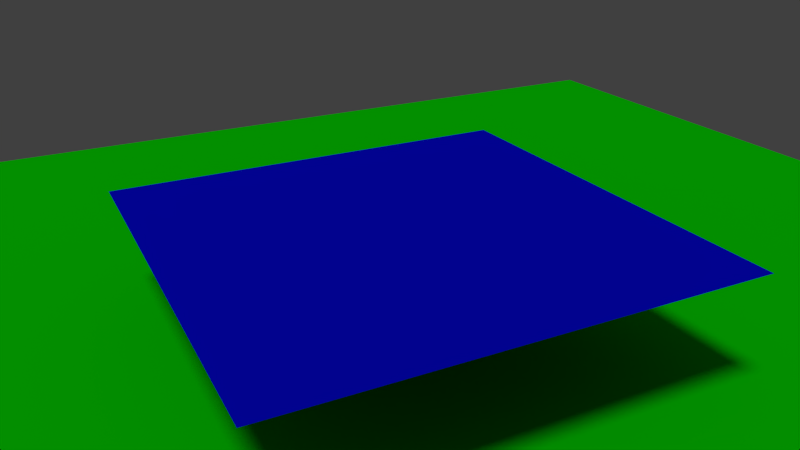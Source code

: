 # Source: example.blend  (saved by Blender 2.72.0; exported with 4.5.12 LTS)
import bpy
from mathutils import Matrix  # noqa: F401  (used for matrix-valued properties, if any)

bpy.ops.wm.read_factory_settings(use_empty=True)
scene = bpy.context.scene
scene.name = 'Scene'

# ---- collections
col_collection_1 = bpy.data.collections.new('Collection 1'); scene.collection.children.link(col_collection_1)

# ---- materials (node trees are filled in below, after node groups)
mat_material_001 = bpy.data.materials.new('Material.001')
mat_material_001.alpha_threshold = 0.0
mat_material_001.use_transparent_shadow = False
mat_material_001.diffuse_color = (0.002291, 0.8, 0.0, 1.0)
mat_material_001.roughness = 0.5
mat_material = bpy.data.materials.new('Material')
mat_material.alpha_threshold = 0.0
mat_material.use_transparent_shadow = False
mat_material.diffuse_color = (0.001335, 0.002593, 0.8, 1.0)
mat_material.roughness = 0.5
mat_material.line_color = (0.0, 0.0, 0.0, 1.0)

# ---- material node trees

# ---- world
world_world = bpy.data.worlds.new('World'); scene.world = world_world
world_world.color = (0.05088, 0.05088, 0.05088)
world_world.use_sun_shadow = False
world_world.sun_shadow_jitter_overblur = 0.0
world_world.cycles.sampling_method = 'MANUAL'
world_world.cycles.sample_map_resolution = 256

# ---- cameras
cam_camera = bpy.data.cameras.new('Camera')
cam_camera.clip_end = 100.0
cam_camera.lens = 35.0
cam_camera.sensor_width = 32.0
cam_camera.sensor_height = 18.0
cam_camera.ortho_scale = 7.314
cam_camera.dof.focus_distance = 0.0
cam_camera.dof.aperture_fstop = 128.0

# ---- lights
light_lamp = bpy.data.lights.new('Lamp', 'SUN')
light_lamp.transmission_factor = 0.0
light_lamp.cutoff_distance = 30.0
light_lamp.angle = 0.1993
light_lamp.energy = 1.0
light_lamp.shadow_buffer_clip_start = 1.001
light_lamp.shadow_soft_size = 0.1
light_lamp.shadow_cascade_max_distance = 1000.0
light_lamp.cycles.use_multiple_importance_sampling = False

# ---- meshes
me_plane_001 = bpy.data.meshes.new('Plane.001')
me_plane_001.from_pydata([(-1.0, -1.0, 0.0), (1.0, -1.0, 0.0), (-1.0, 1.0, 0.0), (1.0, 1.0, 0.0)], [], [(0, 1, 3, 2)])
me_plane_001.materials.append(mat_material_001)
me_plane_001.use_remesh_preserve_volume = False
me_plane_001.use_remesh_preserve_attributes = False
me_plane_001.use_mirror_vertex_groups = False
me_plane_001.update()
me_plane = bpy.data.meshes.new('Plane')
me_plane.from_pydata([(-1.0, -1.0, 0.0), (1.0, -1.0, 0.0), (-1.0, 1.0, 0.0), (1.0, 1.0, 0.0)], [], [(0, 1, 3, 2)])
me_plane.materials.append(mat_material)
me_plane.use_remesh_preserve_volume = False
me_plane.use_remesh_preserve_attributes = False
me_plane.use_mirror_vertex_groups = False
me_plane.update()

# ---- objects
ob_plane_001 = bpy.data.objects.new('Plane.001', me_plane_001)
ob_plane = bpy.data.objects.new('Plane', me_plane)
ob_lamp = bpy.data.objects.new('Lamp', light_lamp)
ob_camera = bpy.data.objects.new('Camera', cam_camera)

# ---- transforms, parenting, visibility, modifiers, constraints
ob_plane_001.location = (0.0, 0.0, -0.5329)
ob_plane_001.scale = (3.423, 3.423, 3.423)
ob_plane_001.lineart.crease_threshold = 0.0
ob_plane.location = (0.0, 0.0, 0.0)
ob_plane.lineart.crease_threshold = 0.0
ob_lamp.location = (3.002, -1.745, 5.646)
ob_lamp.rotation_euler = (0.418, -0.006426, -0.773)
ob_lamp.lock_rotations_4d = False
ob_lamp.empty_display_type = 'ARROWS'
ob_lamp.color = (0.0, 0.0, 0.0, 0.0)
ob_lamp.lineart.crease_threshold = 0.0
ob_camera.location = (-1.461, -2.941, 1.423)
ob_camera.rotation_euler = (1.165, 0.01081, -0.4626)
ob_camera.lock_rotations_4d = False
ob_camera.empty_display_type = 'ARROWS'
ob_camera.color = (0.0, 0.0, 0.0, 0.0)
ob_camera.display_type = 'WIRE'
ob_camera.lineart.crease_threshold = 0.0

# ---- collection membership
col_collection_1.objects.link(ob_plane_001)
col_collection_1.objects.link(ob_plane)
col_collection_1.objects.link(ob_lamp)
col_collection_1.objects.link(ob_camera)

# ---- scene / render settings (as saved in the file)
scene.camera = ob_camera
scene.frame_start = 1; scene.frame_end = 250; scene.frame_set(1)
scene.render.engine = 'BLENDER_EEVEE_NEXT'
scene.render.image_settings.compression = 90
scene.render.resolution_percentage = 50
scene.render.dither_intensity = 0.0
scene.cycles.use_denoising = False
scene.cycles.samples = 10
scene.cycles.sampling_pattern = 'TABULATED_SOBOL'
scene.cycles.light_sampling_threshold = 0.0
scene.cycles.use_adaptive_sampling = False
scene.cycles.use_light_tree = False
scene.cycles.blur_glossy = 0.0
scene.cycles.volume_bounces = 1
scene.cycles.pixel_filter_type = 'GAUSSIAN'
scene.cycles.sample_clamp_indirect = 0.0
scene.view_settings.view_transform = 'Standard'
bpy.context.view_layer.update()
